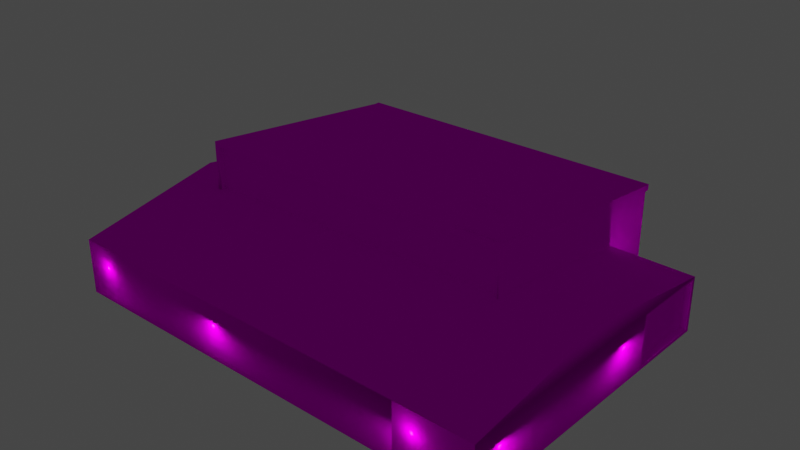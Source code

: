 # Source: object.blend  (saved by Blender 2.82.7; exported with 4.5.12 LTS)
import bpy
from mathutils import Matrix  # noqa: F401  (used for matrix-valued properties, if any)

bpy.ops.wm.read_factory_settings(use_empty=True)
scene = bpy.context.scene
scene.name = 'Scene'

# ---- collections
col_collection = bpy.data.collections.new('Collection'); scene.collection.children.link(col_collection)

# ---- images (referenced by path relative to the original .blend; pixels are not part of the script)
import os
ASSET_DIR = os.environ.get("B2B_ASSET_DIR", "")  # directory of the original .blend (textures are referenced by path, not embedded)
HERE = os.path.dirname(os.path.abspath(__file__))  # packed textures are extracted next to this script under _unpacked/

def load_image(name, relpath, width, height, colorspace="sRGB"):
    """Load a texture the original file referenced (path relative to the .blend, or extracted next to this script)."""
    p = next((c for c in (os.path.join(HERE, relpath), os.path.join(ASSET_DIR, relpath)) if relpath and os.path.exists(c)), "")
    if p:
        img = bpy.data.images.load(p, check_existing=True)
        img.name = name
    else:  # same state as the original file: an image datablock whose file is absent (Cycles renders it pink)
        img = bpy.data.images.new(name, width, height)
        img.source = "FILE"
        img.filepath = "//" + (relpath or name)
    img.colorspace_settings.name = colorspace
    return img
img_phtofire_dds = load_image('PHTOfire.dds', 'PHTOfire.dds', 1024, 1024, 'sRGB')

# ---- materials (node trees are filled in below, after node groups)
mat_default_002 = bpy.data.materials.new('Default.002')
mat_default_002.use_transparent_shadow = False
mat_default_002.diffuse_color = (1.0, 1.0, 1.0, 1.0)
mat_default_002.roughness = 0.0
mat_default_002.specular_intensity = 0.0

# ---- node groups
ng_auto_smooth = bpy.data.node_groups.new('Auto Smooth', 'GeometryNodeTree')
_s = ng_auto_smooth.interface.new_socket(name='Geometry', in_out='OUTPUT', socket_type='NodeSocketGeometry')
_s = ng_auto_smooth.interface.new_socket(name='Geometry', in_out='INPUT', socket_type='NodeSocketGeometry')
_s = ng_auto_smooth.interface.new_socket(name='Angle', in_out='INPUT', socket_type='NodeSocketFloat')
_s.subtype = 'ANGLE'
_s.min_value = 0.0
_s.max_value = 3.142
ng_auto_smooth.is_modifier = True
_N = ng_auto_smooth.nodes; _L = ng_auto_smooth.links
n0 = _N.new('NodeGroupOutput'); n0.name = 'Group Output'; n0.location = (480, -100)
n1 = _N.new('NodeGroupInput'); n1.name = 'Group Input'; n1.location = (-420, -300)
n2 = _N.new('NodeGroupInput'); n2.name = 'Group Input.001'; n2.location = (-60, -100)
n3 = _N.new('GeometryNodeSetShadeSmooth'); n3.name = 'Set Shade Smooth'; n3.location = (120, -100)
n3.domain = 'EDGE'
n4 = _N.new('GeometryNodeSetShadeSmooth'); n4.name = 'Set Shade Smooth.001'; n4.location = (300, -100)
n5 = _N.new('GeometryNodeInputMeshEdgeAngle'); n5.name = 'Edge Angle'; n5.location = (-420, -220)
n6 = _N.new('GeometryNodeInputEdgeSmooth'); n6.name = 'Is Edge Smooth'; n6.location = (-60, -160)
n7 = _N.new('GeometryNodeInputShadeSmooth'); n7.name = 'Is Face Smooth'; n7.location = (-240, -340)
n8 = _N.new('FunctionNodeBooleanMath'); n8.name = 'Boolean Math'; n8.location = (-60, -220)
n9 = _N.new('FunctionNodeCompare'); n9.name = 'Compare'; n9.location = (-240, -180)
n9.operation = 'LESS_EQUAL'
_L.new(n5.outputs[0], n9.inputs[0])
_L.new(n4.outputs[0], n0.inputs[0])
_L.new(n1.outputs[1], n9.inputs[1])
_L.new(n9.outputs[0], n8.inputs[0])
_L.new(n7.outputs[0], n8.inputs[1])
_L.new(n2.outputs[0], n3.inputs[0])
_L.new(n6.outputs[0], n3.inputs[1])
_L.new(n3.outputs[0], n4.inputs[0])
_L.new(n8.outputs[0], n3.inputs[2])
n0.is_active_output = True

# ---- material node trees
mat_default_002.use_nodes = True; mat_default_002.node_tree.nodes.clear()
_N = mat_default_002.node_tree.nodes; _L = mat_default_002.node_tree.links
n0 = _N.new('ShaderNodeOutputMaterial'); n0.name = 'Material Output'; n0.location = (300, 300)
n1 = _N.new('ShaderNodeBsdfPrincipled'); n1.name = 'Principled BSDF'; n1.location = (10, 300)
n1.distribution = 'GGX'
n1.subsurface_method = 'BURLEY'
n1.inputs[3].default_value = 1.45
n1.inputs[13].default_value = 0.0
n1.inputs[27].default_value = (0.0, 0.0, 0.0, 1.0)
n1.inputs[28].default_value = 1.0
n2 = _N.new('ShaderNodeTexImage'); n2.name = 'Image Texture'; n2.location = (0, 0)
n2.image = img_phtofire_dds
_L.new(n1.outputs[0], n0.inputs[0])
_L.new(n2.outputs[0], n1.inputs[0])
n0.is_active_output = True

# ---- world
world_world = bpy.data.worlds.new('World'); scene.world = world_world
world_world.use_nodes = True; world_world.node_tree.nodes.clear()
_N = world_world.node_tree.nodes; _L = world_world.node_tree.links
n0 = _N.new('ShaderNodeOutputWorld'); n0.name = 'World Output'; n0.location = (300, 300)
n1 = _N.new('ShaderNodeBackground'); n1.name = 'Background'; n1.location = (10, 300)
n1.inputs[0].default_value = (0.05088, 0.05088, 0.05088, 1.0)
_L.new(n1.outputs[0], n0.inputs[0])
n0.is_active_output = True
world_world.color = (0.05088, 0.05088, 0.05088)
world_world.use_sun_shadow = False
world_world.sun_shadow_jitter_overblur = 0.0

# ---- lights
light_light_name_town_tiny_light_omni = bpy.data.lights.new('light_name=town_tiny_light_omni', 'POINT')
light_light_name_town_tiny_light_omni.transmission_factor = 0.0
light_light_name_town_tiny_light_omni.energy = 200.0
light_light_name_town_tiny_light_omni.shadow_soft_size = 0.25
light_light_name_town_tiny_light_omni.shadow_maximum_resolution = 0.006
light_light_name_town_tiny_light_omni.use_absolute_resolution = True
light_light_name_town_tiny_light_omni_001 = bpy.data.lights.new('light_name=town_tiny_light_omni.001', 'POINT')
light_light_name_town_tiny_light_omni_001.transmission_factor = 0.0
light_light_name_town_tiny_light_omni_001.energy = 200.0
light_light_name_town_tiny_light_omni_001.shadow_soft_size = 0.25
light_light_name_town_tiny_light_omni_001.shadow_maximum_resolution = 0.006
light_light_name_town_tiny_light_omni_001.use_absolute_resolution = True
light_light_name_town_tiny_light_omni_002 = bpy.data.lights.new('light_name=town_tiny_light_omni.002', 'POINT')
light_light_name_town_tiny_light_omni_002.transmission_factor = 0.0
light_light_name_town_tiny_light_omni_002.energy = 200.0
light_light_name_town_tiny_light_omni_002.shadow_soft_size = 0.25
light_light_name_town_tiny_light_omni_002.shadow_maximum_resolution = 0.006
light_light_name_town_tiny_light_omni_002.use_absolute_resolution = True
light_light_name_town_tiny_light_omni_003 = bpy.data.lights.new('light_name=town_tiny_light_omni.003', 'POINT')
light_light_name_town_tiny_light_omni_003.transmission_factor = 0.0
light_light_name_town_tiny_light_omni_003.energy = 200.0
light_light_name_town_tiny_light_omni_003.shadow_soft_size = 0.25
light_light_name_town_tiny_light_omni_003.shadow_maximum_resolution = 0.006
light_light_name_town_tiny_light_omni_003.use_absolute_resolution = True
light_light_name_town_tiny_light_omni_004 = bpy.data.lights.new('light_name=town_tiny_light_omni.004', 'POINT')
light_light_name_town_tiny_light_omni_004.transmission_factor = 0.0
light_light_name_town_tiny_light_omni_004.energy = 200.0
light_light_name_town_tiny_light_omni_004.shadow_soft_size = 0.25
light_light_name_town_tiny_light_omni_004.shadow_maximum_resolution = 0.006
light_light_name_town_tiny_light_omni_004.use_absolute_resolution = True
light_light_name_town_tiny_light_omni_005 = bpy.data.lights.new('light_name=town_tiny_light_omni.005', 'POINT')
light_light_name_town_tiny_light_omni_005.transmission_factor = 0.0
light_light_name_town_tiny_light_omni_005.energy = 200.0
light_light_name_town_tiny_light_omni_005.shadow_soft_size = 0.25
light_light_name_town_tiny_light_omni_005.shadow_maximum_resolution = 0.006
light_light_name_town_tiny_light_omni_005.use_absolute_resolution = True
light_light_name_amb_street_light3 = bpy.data.lights.new('light_name=amb_street_light3', 'POINT')
light_light_name_amb_street_light3.transmission_factor = 0.0
light_light_name_amb_street_light3.energy = 200.0
light_light_name_amb_street_light3.shadow_soft_size = 0.25
light_light_name_amb_street_light3.shadow_maximum_resolution = 0.006
light_light_name_amb_street_light3.use_absolute_resolution = True
light_light_name_amb_street_light3_001 = bpy.data.lights.new('light_name=amb_street_light3.001', 'POINT')
light_light_name_amb_street_light3_001.transmission_factor = 0.0
light_light_name_amb_street_light3_001.energy = 200.0
light_light_name_amb_street_light3_001.shadow_soft_size = 0.25
light_light_name_amb_street_light3_001.shadow_maximum_resolution = 0.006
light_light_name_amb_street_light3_001.use_absolute_resolution = True
light_light_name_town_tiny_light_omni_006 = bpy.data.lights.new('light_name=town_tiny_light_omni.006', 'POINT')
light_light_name_town_tiny_light_omni_006.transmission_factor = 0.0
light_light_name_town_tiny_light_omni_006.energy = 200.0
light_light_name_town_tiny_light_omni_006.shadow_soft_size = 0.25
light_light_name_town_tiny_light_omni_006.shadow_maximum_resolution = 0.006
light_light_name_town_tiny_light_omni_006.use_absolute_resolution = True
light_light_name_town_tiny_light_omni_007 = bpy.data.lights.new('light_name=town_tiny_light_omni.007', 'POINT')
light_light_name_town_tiny_light_omni_007.transmission_factor = 0.0
light_light_name_town_tiny_light_omni_007.energy = 200.0
light_light_name_town_tiny_light_omni_007.shadow_soft_size = 0.25
light_light_name_town_tiny_light_omni_007.shadow_maximum_resolution = 0.006
light_light_name_town_tiny_light_omni_007.use_absolute_resolution = True
light_light_name_town_tiny_light_omni_008 = bpy.data.lights.new('light_name=town_tiny_light_omni.008', 'POINT')
light_light_name_town_tiny_light_omni_008.transmission_factor = 0.0
light_light_name_town_tiny_light_omni_008.energy = 200.0
light_light_name_town_tiny_light_omni_008.shadow_soft_size = 0.25
light_light_name_town_tiny_light_omni_008.shadow_maximum_resolution = 0.006
light_light_name_town_tiny_light_omni_008.use_absolute_resolution = True
light_light_name_amb_street_light3_002 = bpy.data.lights.new('light_name=amb_street_light3.002', 'POINT')
light_light_name_amb_street_light3_002.transmission_factor = 0.0
light_light_name_amb_street_light3_002.energy = 200.0
light_light_name_amb_street_light3_002.shadow_soft_size = 0.25
light_light_name_amb_street_light3_002.shadow_maximum_resolution = 0.006
light_light_name_amb_street_light3_002.use_absolute_resolution = True
light_light_name_amb_street_light3_003 = bpy.data.lights.new('light_name=amb_street_light3.003', 'POINT')
light_light_name_amb_street_light3_003.transmission_factor = 0.0
light_light_name_amb_street_light3_003.energy = 200.0
light_light_name_amb_street_light3_003.shadow_soft_size = 0.25
light_light_name_amb_street_light3_003.shadow_maximum_resolution = 0.006
light_light_name_amb_street_light3_003.use_absolute_resolution = True

# ---- meshes
me_poly_os_0_000000 = bpy.data.meshes.new('poly_os=0.000000')
me_poly_os_0_000000.from_pydata([(11.06, 0.8284, -14.2), (11.06, 0.8284, -13.8), (4.854, 0.8284, -13.8), (11.06, 1.281, -14.2), (-14.17, 1.281, -13.8), (17.37, -1.599, -2.82), (-1.454, 0.8284, -14.2), (17.04, -5.548, -8.829), (16.87, -5.548, -3.086), (-7.761, 0.8284, -14.2), (-7.961, 0.8284, -14.2), (-7.961, 0.8284, -13.8), (17.55, -1.849, -8.813), (17.04, -1.849, -8.829), (-13.97, 0.8284, -13.8), (-14.17, 0.8284, -14.2), (17.38, -1.849, -3.07), (16.87, -1.849, -3.086), (17.38, -5.548, -3.07), (11.06, -5.799, 14.0), (-14.17, 1.281, 3.712), (-14.17, -1.599, 3.712), (-14.17, -0.1803, 3.712), (10.71, -0.03285, 3.312), (-13.82, -0.1783, 3.312), (-13.82, -0.1783, 3.712), (-13.82, 1.281, 3.712), (7.648, 3.22, 3.312), (-7.688, 3.22, 3.312), (10.71, 3.22, 3.712), (-13.82, 3.22, 3.712), (10.71, 3.22, 3.312), (10.71, -0.03285, 3.712), (7.648, 2.251, 3.312), (-1.554, 3.22, 3.312), (-10.76, 2.251, 3.312), (-7.688, 2.251, 3.312), (4.581, 3.22, 3.312), (1.513, 2.251, 3.312), (1.513, 3.22, 3.312), (4.581, 2.251, 3.312), (-1.664, 0.8284, -14.2), (4.654, 0.8284, -14.2), (4.854, 0.8284, -14.2), (10.86, 0.8284, -14.2), (-14.17, 1.281, -14.2), (-1.554, 2.251, 3.312), (-4.621, 3.22, 3.312), (-4.621, 2.251, 3.312), (-10.76, 3.22, 3.312), (-13.82, 3.22, 3.312), (9.969, 4.799, 1.53), (9.878, 4.799, 1.46), (8.284, 4.799, 1.621), (7.48, 4.799, 1.727), (7.594, 4.799, 1.53), (9.773, 4.799, 2.264), (9.349, 4.799, 2.151), (10.54, 4.799, 3.192), (7.524, 4.799, 2.06), (7.48, 4.799, 1.954), (10.04, 4.799, 1.621), (9.659, 4.799, 1.402), (9.279, 4.799, 1.621), (8.328, 4.799, 1.727), (8.123, 4.799, 1.46), (7.524, 4.799, 1.621), (10.1, 4.799, 1.84), (7.904, 4.799, 2.279), (7.79, 4.799, 2.264), (7.027, 4.799, 3.192), (7.465, 4.799, 1.84), (-17.21, -5.799, 13.16), (9.878, 5.799, 1.46), (9.773, 5.799, 2.264), (9.659, 5.799, 2.279), (10.04, 5.799, 1.621), (10.04, 5.799, 2.06), (9.773, 5.799, 1.417), (9.659, 5.799, 1.402), (9.22, 5.799, 1.84), (10.08, 5.799, 1.727), (10.08, 4.799, 1.727), (-14.17, -5.799, -13.8), (-14.17, 0.1402, 1.555), (-14.17, 0.8284, -13.8), (-14.17, -5.799, -13.3), (-14.17, -5.799, -10.03), (-17.21, -5.799, -6.372), (-17.21, -5.799, -10.12), (9.969, 5.799, 1.53), (-17.56, 0.1714, 1.51), (-17.21, -1.599, 13.16), (9.773, 4.799, 1.417), (9.545, 4.799, 1.417), (17.37, -5.799, -2.82), (17.56, -5.799, -9.063), (11.06, -5.799, -9.261), (9.545, 5.799, 1.417), (9.44, 5.799, 1.46), (-17.21, -1.599, -10.12), (9.44, 4.799, 1.46), (9.349, 4.799, 1.53), (9.349, 5.799, 1.53), (9.235, 5.799, 1.727), (9.235, 4.799, 1.727), (9.279, 5.799, 1.621), (9.22, 4.799, 1.84), (4.654, 0.8284, -13.3), (9.235, 4.799, 1.954), (9.279, 4.799, 2.06), (9.235, 5.799, 1.954), (-1.454, -5.799, -13.8), (-1.454, -5.799, -13.3), (9.279, 5.799, 2.06), (9.44, 4.799, 2.22), (9.349, 5.799, 2.151), (-7.961, -5.799, -13.3), (9.44, 5.799, 2.22), (9.659, 4.799, 2.279), (9.545, 5.799, 2.264), (9.545, 4.799, 2.264), (9.878, 5.799, 2.22), (-13.97, -5.799, -13.3), (-13.97, -5.799, -13.8), (9.969, 5.799, 2.151), (9.878, 4.799, 2.22), (10.04, 4.799, 2.06), (9.969, 4.799, 2.151), (10.08, 4.799, 1.954), (8.343, 5.799, 1.84), (8.328, 5.799, 1.727), (8.284, 5.799, 2.06), (8.123, 5.799, 2.22), (7.79, 5.799, 1.417), (7.79, 5.799, 2.264), (7.685, 5.799, 1.46), (7.594, 5.799, 1.53), (7.594, 5.799, 2.151), (7.465, 5.799, 1.84), (-13.97, -0.6136, -13.3), (-7.961, 0.8284, -13.3), (-7.961, -0.6136, -13.3), (8.328, 5.799, 1.954), (8.343, 4.799, 1.84), (8.931, -5.799, -13.1), (8.931, -5.799, -13.33), (8.931, -3.329, -13.1), (10.29, -3.329, -13.1), (8.284, 5.799, 1.621), (10.29, -3.329, -13.33), (10.56, -5.799, -13.1), (10.29, -5.799, -13.33), (8.214, 5.799, 1.53), (8.214, 4.799, 1.53), (8.123, 5.799, 1.46), (8.017, 4.799, 1.417), (8.017, 5.799, 1.417), (7.79, 4.799, 1.417), (7.904, 5.799, 1.402), (7.904, 4.799, 1.402), (7.685, 4.799, 1.46), (5.328, -4.744, -13.17), (5.328, -4.744, -13.33), (7.524, 5.799, 1.621), (5.328, -3.354, -13.17), (5.328, -3.354, -13.33), (8.458, -3.354, -13.17), (7.48, 5.799, 1.727), (8.458, -4.744, -13.17), (7.48, 5.799, 1.954), (7.524, 5.799, 2.06), (7.685, 4.799, 2.22), (7.594, 4.799, 2.151), (7.685, 5.799, 2.22), (7.904, 5.799, 2.279), (8.017, 4.799, 2.264), (8.017, 5.799, 2.264), (8.123, 4.799, 2.22), (8.214, 4.799, 2.151), (8.284, 4.799, 2.06), (8.214, 5.799, 2.151), (8.458, -3.354, -13.33), (8.458, -4.744, -13.33), (10.86, 0.8284, -13.33), (8.931, -3.329, -13.33), (8.328, 4.799, 1.954), (-14.17, -1.599, 13.25), (-10.77, 0.7283, -13.7), (-10.79, 0.7283, -13.85), (-10.82, 0.7283, -13.89), (-10.87, 0.7283, -13.92), (-10.87, 0.7283, -13.57), (-10.91, 0.7283, -13.56), (-10.97, 0.7283, -13.95), (-10.97, 0.7283, -13.55), (-11.11, 0.7283, -13.61), (-11.14, 0.7283, -13.85), (-11.16, 0.7283, -13.7), (-10.97, 0.8284, -13.95), (-14.17, -1.599, -10.03), (-11.02, 0.7283, -13.94), (-11.02, 0.8284, -13.94), (-11.07, 0.7283, -13.92), (-11.07, 0.8284, -13.92), (-11.11, 0.7283, -13.89), (-11.16, 0.8284, -13.8), (-11.16, 0.7283, -13.8), (11.06, -1.599, -9.261), (17.21, 0.1714, 2.568), (11.06, 0.1714, 2.381), (11.06, -0.03135, 3.712), (-11.17, 0.8284, -13.75), (-11.17, 0.7283, -13.75), (-11.16, 0.8284, -13.7), (-11.14, 0.8284, -13.65), (-11.14, 0.7283, -13.65), (-11.07, 0.7283, -13.57), (-11.02, 0.7283, -13.56), (-11.02, 0.8284, -13.56), (-10.97, 0.8284, -13.55), (-10.91, 0.8284, -13.56), (-10.82, 0.7283, -13.61), (-10.79, 0.7283, -13.65), (-10.77, 0.8284, -13.7), (-10.77, 0.7283, -13.75), (-10.77, 0.8284, -13.8), (-10.77, 0.7283, -13.8), (-10.91, 0.7283, -13.94), (-4.498, 0.7283, -13.75), (-4.524, 0.7283, -13.85), (-4.598, 0.7283, -13.58), (-4.646, 0.7283, -13.56), (-4.698, 0.7283, -13.95), (-4.749, 0.7283, -13.56), (-4.798, 0.7283, -13.93), (-4.798, 0.7283, -13.58), (-4.871, 0.7283, -13.65), (-4.749, 0.7283, -13.95), (-4.749, 0.8284, -13.95), (-4.798, 0.8284, -13.93), (-4.839, 0.8284, -13.89), (-4.839, 0.7283, -13.89), (10.54, 3.152, 0.5344), (7.027, 3.152, 0.5344), (-4.871, 0.8284, -13.85), (-4.871, 0.7283, -13.85), (-4.891, 0.8284, -13.8), (-4.891, 0.7283, -13.8), (-4.898, 0.7283, -13.75), (-4.891, 0.7283, -13.7), (-4.871, 0.8284, -13.65), (-4.839, 0.7283, -13.61), (-4.839, 0.8284, -13.61), (10.54, 3.499, 3.192), (7.027, 3.499, 3.192), (-4.698, 0.7283, -13.55), (-4.698, 0.8284, -13.55), (-4.556, 0.7283, -13.61), (-4.524, 0.7283, -13.65), (-4.504, 0.8284, -13.7), (-4.504, 0.7283, -13.7), (-4.498, 0.8284, -13.75), (7.027, 4.799, 0.4892), (10.54, 4.799, 0.4892), (-4.504, 0.7283, -13.8), (-7.755, -0.627, -13.31), (-7.761, 0.8284, -13.31), (-4.524, 0.8284, -13.85), (-4.556, 0.7283, -13.89), (-4.556, 0.8284, -13.89), (-4.598, 0.7283, -13.93), (-4.646, 0.7283, -13.95), (-4.598, 0.8284, -13.93), (-1.454, -0.627, -13.3), (4.654, -0.627, -13.3), (1.7, 0.7283, -13.57), (1.6, 0.7283, -13.55), (1.5, 0.7283, -13.57), (1.5, 0.7283, -13.92), (1.459, 0.7283, -13.61), (1.459, 0.7283, -13.89), (1.427, 0.7283, -13.85), (1.4, 0.7283, -13.75), (1.407, 0.7283, -13.8), (1.6, 0.7283, -13.95), (1.6, 0.8284, -13.95), (10.86, -5.799, -13.8), (10.86, 0.8284, -13.8), (10.86, -5.799, -13.33), (4.854, -5.799, -13.8), (4.854, -5.799, -13.33), (8.051, 0.8284, -13.81), (8.031, 0.8284, -13.86), (7.957, 0.8284, -13.94), (7.909, 0.8284, -13.96), (7.716, 0.8284, -13.9), (7.757, 0.8284, -13.94), (7.857, 0.8284, -13.96), (7.909, 0.8284, -13.57), (7.657, 0.8284, -13.76), (7.716, 0.8284, -13.62), (7.806, 0.8284, -13.57), (7.857, 0.8284, -13.56), (4.854, 0.8284, -13.33), (1.548, 0.7283, -13.94), (1.548, 0.8284, -13.94), (1.5, 0.8284, -13.92), (1.459, 0.8284, -13.89), (1.427, 0.8284, -13.85), (1.407, 0.8284, -13.8), (4.654, -5.799, -13.3), (4.654, -5.799, -13.8), (-1.454, 0.8284, -13.3), (-1.454, 0.8284, -13.8), (1.4, 0.8284, -13.75), (1.773, 0.8284, -13.85), (1.741, 0.8284, -13.89), (1.7, 0.8284, -13.92), (1.652, 0.8284, -13.94), (1.652, 0.8284, -13.56), (1.427, 0.8284, -13.65), (1.5, 0.8284, -13.57), (1.548, 0.8284, -13.56), (1.407, 0.8284, -13.7), (1.407, 0.7283, -13.7), (1.427, 0.7283, -13.65), (1.459, 0.8284, -13.61), (1.548, 0.7283, -13.56), (-4.504, 0.8284, -13.8), (-4.646, 0.8284, -13.95), (-4.698, 0.8284, -13.95), (-4.524, 0.8284, -13.65), (-4.556, 0.8284, -13.61), (-4.598, 0.8284, -13.58), (-4.646, 0.8284, -13.56), (-4.898, 0.8284, -13.75), (-4.891, 0.8284, -13.7), (-4.798, 0.8284, -13.58), (-4.749, 0.8284, -13.56), (-1.664, 0.8284, -13.8), (-1.664, -5.799, -13.31), (-1.664, -0.627, -13.31), (-1.664, 0.8284, -13.31), (-1.664, -5.799, -13.8), (1.6, 0.8284, -13.55), (1.652, 0.7283, -13.56), (-7.731, -5.799, -13.31), (-7.761, 0.8284, -13.8), (1.7, 0.8284, -13.57), (1.741, 0.8284, -13.61), (1.741, 0.7283, -13.61), (1.773, 0.8284, -13.65), (1.773, 0.7283, -13.65), (1.793, 0.8284, -13.7), (1.793, 0.7283, -13.7), (1.8, 0.8284, -13.75), (1.8, 0.7283, -13.75), (1.793, 0.8284, -13.8), (1.793, 0.7283, -13.8), (-10.79, 0.8284, -13.85), (-10.82, 0.8284, -13.89), (-10.87, 0.8284, -13.92), (-10.91, 0.8284, -13.94), (-11.14, 0.8284, -13.85), (-11.11, 0.8284, -13.89), (-10.77, 0.8284, -13.75), (-10.79, 0.8284, -13.65), (-10.82, 0.8284, -13.61), (-10.87, 0.8284, -13.57), (-11.11, 0.8284, -13.61), (-11.07, 0.8284, -13.57), (-13.97, 0.8284, -14.2), (-13.97, 0.8284, -13.3), (1.773, 0.7283, -13.85), (1.741, 0.7283, -13.89), (1.7, 0.7283, -13.92), (1.652, 0.7283, -13.94), (8.057, 0.7283, -13.76), (8.051, 0.7283, -13.71), (8.031, 0.7283, -13.66), (7.957, 0.7283, -13.59), (7.909, 0.7283, -13.96), (7.684, 0.7283, -13.86), (7.664, 0.7283, -13.81), (7.857, 0.7283, -13.96), (7.806, 0.7283, -13.96), (7.806, 0.8284, -13.96), (-7.731, -5.799, -13.8), (-7.961, -5.799, -13.8), (7.757, 0.7283, -13.94), (7.716, 0.7283, -13.9), (7.684, 0.8284, -13.86), (7.664, 0.8284, -13.81), (7.657, 0.7283, -13.76), (4.654, 0.8284, -13.8), (7.664, 0.8284, -13.71), (7.664, 0.7283, -13.71), (7.684, 0.8284, -13.66), (7.684, 0.7283, -13.66), (7.716, 0.7283, -13.62), (7.757, 0.7283, -13.59), (7.757, 0.8284, -13.59), (7.806, 0.7283, -13.57), (7.857, 0.7283, -13.56), (7.909, 0.7283, -13.57), (7.957, 0.8284, -13.59), (7.999, 0.8284, -13.62), (7.999, 0.7283, -13.62), (8.031, 0.8284, -13.66), (11.06, -5.799, -13.8), (11.06, -1.599, 3.712), (11.06, 1.281, -13.8), (8.051, 0.8284, -13.71), (17.55, -5.548, -8.813), (8.057, 0.8284, -13.76), (8.051, 0.7283, -13.81), (17.56, -1.599, -9.063), (11.06, -1.599, 14.0), (8.031, 0.7283, -13.86), (7.999, 0.7283, -13.9), (7.999, 0.8284, -13.9), (16.85, -1.599, 14.2), (16.85, -5.799, 14.2), (7.957, 0.7283, -13.94), (-14.17, 3.566, 3.712), (11.06, 3.566, 3.712), (10.1, 5.799, 1.84), (10.08, 5.799, 1.954), (10.71, -0.03285, 3.312), (-13.82, -0.1783, 3.312), (7.648, 3.22, 3.312), (-7.688, 3.22, 3.312), (10.71, 3.22, 3.312), (7.648, 2.251, 3.312), (-10.76, 2.251, 3.312), (-7.688, 2.251, 3.312), (4.581, 3.22, 3.312), (1.513, 2.251, 3.312), (1.513, 3.22, 3.312), (4.581, 2.251, 3.312), (-1.554, 2.251, 3.312), (-4.621, 3.22, 3.312), (-4.621, 2.251, 3.312), (-10.76, 3.22, 3.312), (-13.82, 3.22, 3.312), (-14.17, -5.799, -10.03), (-14.17, -1.599, -10.03), (11.06, -0.03135, 3.712), (11.06, -1.599, 3.712), (11.06, -1.599, 14.0), (11.06, 3.566, 3.712), (10.71, -0.03285, 3.123), (-13.82, -0.1783, 3.123), (-10.76, 2.251, 3.123), (-7.688, 2.251, 3.123), (-13.98, -5.799, -10.03), (-13.98, -5.799, -13.3), (10.93, -5.799, 13.86), (10.95, -1.704, 13.89), (-17.07, -5.799, 13.03), (10.71, -0.03285, 3.523), (-13.82, -0.1783, 3.523), (10.93, 3.566, 3.572), (-14.04, 3.566, 3.572), (11.06, -1.732, 3.578), (10.71, 3.22, 3.523), (-13.82, 3.22, 3.523), (-13.82, 1.281, 3.523), (-14.04, 1.281, 3.578), (-14.04, -0.1803, 3.578), (-14.11, -1.77, 3.655), (7.648, 2.251, 3.123), (4.581, 2.251, 3.123), (-1.554, 2.251, 3.123), (1.513, 2.251, 3.123), (-4.621, 2.251, 3.123), (10.71, 3.22, 3.123), (-13.82, 3.22, 3.123), (7.648, 3.22, 3.123), (4.581, 3.22, 3.123), (1.513, 3.22, 3.123), (-4.621, 3.22, 3.123), (-7.688, 3.22, 3.123), (-10.76, 3.22, 3.123), (-14.16, -1.732, 13.12), (10.87, -0.03135, 3.712), (-17.1, -1.708, 13.05), (-13.98, -5.799, -13.8), (-13.98, 1.281, -13.8), (-14.04, -1.734, -10.03), (-17.02, -5.799, -6.372), (-17.02, -5.799, -10.12), (-17.07, -1.731, -10.12), (-17.07, -1.732, -6.372), (10.87, -5.799, -9.261), (10.87, 1.281, -13.8), (10.87, -5.799, -13.8)], [(208, 411)], [(394, 300, 393, 384), (194, 201, 202, 199), (305, 279, 307, 306), (278, 328, 323, 322), (82, 61, 76, 81), (399, 397, 394, 384, 383, 391, 390, 386, 385, 382, 424, 420, 419, 416, 378, 379, 380, 408, 381, 405, 404, 403, 401, 400), (15, 85, 4, 45), (108, 395, 2, 304), (156, 157, 155, 65), (134, 136, 137, 164, 168, 139, 170, 171, 138, 174, 135, 175, 177, 133, 181, 132, 143, 130, 131, 149, 153, 155, 157, 159), (39, 38, 46, 48, 47, 28, 36, 35, 49, 50, 24, 23, 31, 27, 33, 40, 37), (63, 105, 104, 106), (190, 191, 362, 361), (147, 145, 146, 185), (147, 185, 150, 148), (412, 1, 0, 3), (224, 188, 225, 366), (151, 148, 150, 152), (160, 159, 157, 156), (46, 38, 39, 34), (139, 168, 54, 71), (169, 162, 165, 167), (352, 353, 355, 354), (163, 183, 185, 146, 291, 304, 166), (151, 145, 147, 148), (91, 92, 187, 22, 84), (246, 245, 241, 242), (249, 248, 246, 242, 235, 238, 233, 272, 271, 269, 230, 265, 229, 261, 259, 258, 231, 232, 256, 234, 236, 252, 237, 250), (399, 398, 396, 397), (383, 392, 296, 391), (28, 47, 34, 39, 37, 27, 31, 29, 30, 50, 49), (31, 23, 32, 29), (97, 410, 412, 426, 211, 418, 19), (249, 336, 247, 248), (332, 259, 261, 260), (70, 263, 244, 255), (0, 44, 43, 42, 6, 41, 9, 10, 372, 15, 45, 3), (248, 247, 245, 246), (266, 267, 343, 342), (179, 181, 133, 178), (329, 265, 230, 268), (19, 418, 187, 92, 72), (80, 111, 114, 116, 118, 120, 75, 74, 122, 125, 77, 428, 427, 81, 76, 90, 73, 78, 79, 98, 99, 103, 106, 104), (279, 281, 308, 307), (283, 315, 310, 284), (311, 275, 108, 395, 312), (16, 17, 13, 12), (85, 83, 4), (328, 277, 345, 323), (138, 171, 59, 173), (7, 8, 18, 414), (346, 276, 349, 320), (95, 423, 96), (376, 377, 319, 318), (326, 321, 324, 325), (124, 83, 85, 14), (290, 312, 395, 2), (116, 114, 110, 57), (21, 187, 22), (411, 418, 187, 21), (285, 305, 306, 286), (400, 301, 398, 399), (276, 351, 350, 349), (141, 267, 348, 11), (111, 80, 107, 109), (20, 22, 25, 26, 425), (343, 342, 341, 113, 274, 313), (414, 96, 417, 12), (127, 129, 428, 77), (121, 120, 118, 115), (343, 313, 314, 340), (267, 141, 142, 117, 347, 266), (341, 342, 343, 340, 344), (114, 111, 109, 110), (128, 125, 122, 126), (119, 75, 120, 121), (333, 258, 259, 332), (311, 291, 304, 108, 275), (56, 74, 75, 119), (373, 85, 14), (365, 204, 203, 205), (277, 346, 320, 345), (24, 25, 32, 23), (280, 327, 321, 326), (61, 51, 90, 76), (163, 162, 169, 183), (243, 244, 263, 264), (144, 64, 131, 130), (142, 140, 373, 141), (235, 242, 241, 240), (40, 33, 27, 37), (170, 139, 71, 60), (380, 409, 407, 408), (55, 137, 136, 161), (161, 136, 134, 158), (158, 134, 159, 160), (171, 170, 60, 59), (35, 36, 28, 49), (48, 46, 34, 47), (165, 166, 182, 167), (165, 162, 163, 166), (356, 357, 359, 358), (67, 82, 81, 427), (164, 137, 55, 66), (229, 262, 260, 261), (256, 232, 335, 257), (252, 236, 338, 253), (294, 421, 420, 424), (69, 135, 174, 172), (179, 180, 132, 181), (384, 393, 392, 383), (213, 207, 197, 205, 203, 201, 194, 228, 191, 190, 189, 227, 225, 188, 223, 222, 192, 193, 195, 218, 217, 196, 216, 198), (197, 364, 365, 205), (180, 186, 143, 132), (209, 422, 5, 417), (297, 387, 386, 390), (410, 287, 288, 1), (89, 100, 200, 87), (216, 215, 214, 198), (228, 194, 199, 363), (422, 209, 210, 211, 418), (178, 133, 177, 176), (237, 251, 337, 250), (366, 225, 227, 226), (415, 378, 416, 292), (196, 217, 371, 370), (233, 238, 239, 331), (226, 227, 189, 360), (360, 189, 190, 361), (232, 231, 334, 335), (192, 222, 368, 369), (217, 218, 219, 371), (195, 193, 221, 220), (300, 394, 397, 396), (169, 167, 182, 183), (218, 195, 220, 219), (236, 234, 339, 338), (381, 408, 407, 406), (191, 228, 363, 362), (250, 337, 336, 249), (368, 222, 223, 367), (354, 355, 357, 356), (106, 103, 102, 63), (231, 258, 333, 334), (268, 230, 269, 270), (234, 256, 257, 339), (254, 58, 70, 255), (358, 359, 374, 316), (196, 370, 215, 216), (68, 175, 135, 69), (166, 304, 184, 289, 152, 150, 185, 183, 182), (262, 229, 265, 329), (274, 113, 112, 314, 313), (395, 42, 43, 2), (275, 274, 313, 108), (17, 8, 7, 13), (64, 53, 149, 131), (293, 419, 420, 421), (288, 184, 44), (390, 391, 296, 297), (304, 291, 290, 2), (340, 41, 6, 314), (304, 2, 43, 44, 184), (424, 382, 295, 294), (288, 44, 0, 1), (11, 10, 9, 348), (85, 15, 372, 14), (355, 353, 351, 276, 346, 277, 328, 278, 280, 326, 325, 283, 284, 282, 281, 279, 305, 285, 377, 376, 375, 374, 359, 357), (395, 108, 42), (269, 271, 273, 270), (422, 423, 95, 5), (45, 4, 412, 3), (325, 324, 315, 283), (7, 414, 12, 13), (313, 314, 6, 42, 108), (65, 155, 153, 154), (126, 122, 74, 56), (316, 374, 375, 317), (340, 343, 41), (102, 103, 99, 101), (62, 79, 78, 93), (93, 78, 73, 52), (52, 73, 90, 51), (267, 266, 347, 388, 348), (350, 351, 353, 352), (9, 267, 348), (404, 405, 299, 303), (330, 273, 271, 272), (176, 177, 175, 68), (252, 253, 251, 237), (254, 243, 264, 58), (201, 203, 204, 202), (91, 84, 200, 100), (373, 140, 123, 124, 14), (11, 141, 10), (117, 142, 141, 11, 389), (168, 164, 66, 54), (375, 376, 318, 317), (373, 14, 372, 10, 141), (101, 99, 98, 94), (207, 206, 364, 197), (32, 25, 22, 21, 411, 426, 425, 26, 30, 29), (388, 389, 11, 348), (80, 104, 105, 107), (385, 386, 387, 298), (403, 404, 303, 302), (302, 402, 401, 403), (382, 385, 298, 295), (186, 144, 130, 143), (115, 118, 116, 57), (284, 310, 309, 282), (272, 233, 331, 330), (213, 212, 206, 207), (280, 278, 322, 327), (18, 8, 17, 16), (128, 127, 77, 125), (238, 235, 240, 239), (208, 210, 209, 417), (405, 381, 406, 299), (112, 344, 340, 314), (193, 192, 369, 221), (172, 174, 138, 173), (400, 401, 402, 301), (1, 412, 410), (22, 20, 425, 4, 83, 86, 87, 200, 21), (198, 214, 212, 213), (19, 423, 422, 418), (95, 96, 414, 18, 16, 12, 417, 5), (409, 380, 379, 413), (377, 285, 286, 319), (129, 67, 427, 428), (5, 417, 422), (292, 416, 419, 293), (413, 379, 378, 415), (289, 184, 288, 287), (282, 309, 308, 281), (96, 97, 208, 417), (94, 98, 79, 62), (367, 223, 188, 224), (30, 26, 25, 24, 50), (22, 187, 418, 211, 32, 25), (53, 154, 153, 149), (58, 264, 263, 70), (184, 31, 27, 37, 39, 34, 47, 28, 49, 50, 373, 141, 267, 343, 313, 108, 304), (41, 343, 267, 9), (412, 4, 425, 426), (481, 480, 473, 472, 479, 477, 452, 453, 478, 484, 454, 455, 483, 482, 476, 474, 475), (495, 458, 459, 486, 463, 496, 497), (458, 460, 487, 485, 459), (469, 464, 468, 462, 470), (460, 491, 492, 493, 494, 487), (461, 466, 467, 468, 464, 463, 465, 471, 470, 462), (470, 471, 490, 456, 457, 488, 489, 464, 469), (434, 440, 473, 472), (439, 438, 475, 481), (438, 441, 474, 475), (441, 443, 476, 474), (449, 451, 463, 465), (448, 450, 459, 486), (429, 433, 477, 452), (445, 430, 453, 478), (433, 431, 479, 477), (437, 439, 481, 480), (442, 432, 483, 482), (446, 447, 490, 456), (444, 445, 478, 484), (430, 429, 452, 453), (431, 434, 472, 479), (450, 449, 465, 459), (436, 435, 454, 455), (443, 442, 482, 476), (432, 436, 455, 483), (435, 444, 484, 454), (440, 437, 480, 473), (72, 92, 91, 100, 89, 88)])
me_poly_os_0_000000.polygons.foreach_set('use_smooth', [1, 1, 1, 1, 1, 1, 1, 1, 1, 1, 1, 1, 1, 1, 1, 1, 1, 1, 1, 1, 1, 1, 1, 1, 1, 1, 1, 1, 1, 1, 1, 1, 0, 1, 1, 1, 1, 1, 1, 1, 1, 1, 1, 1, 1, 1, 1, 1, 1, 1, 1, 1, 1, 1, 1, 1, 1, 1, 1, 1, 1, 1, 1, 1, 1, 1, 1, 1, 1, 1, 1, 1, 1, 1, 1, 1, 1, 1, 1, 1, 1, 1, 1, 1, 1, 1, 1, 1, 1, 1, 1, 1, 1, 1, 1, 1, 1, 1, 1, 1, 1, 1, 1, 1, 1, 1, 1, 1, 1, 1, 1, 1, 1, 1, 1, 1, 1, 1, 1, 1, 1, 1, 1, 1, 1, 1, 1, 1, 1, 1, 1, 1, 1, 1, 1, 1, 1, 1, 1, 1, 1, 1, 1, 1, 1, 1, 1, 1, 1, 1, 1, 1, 1, 1, 1, 1, 1, 1, 1, 1, 1, 1, 1, 1, 1, 1, 1, 1, 1, 1, 1, 1, 1, 1, 1, 1, 1, 1, 1, 1, 1, 1, 1, 1, 1, 1, 1, 1, 1, 1, 1, 1, 1, 1, 1, 1, 1, 1, 1, 1, 1, 1, 1, 1, 1, 1, 1, 1, 1, 1, 1, 1, 1, 1, 1, 1, 1, 1, 1, 1, 1, 1, 1, 1, 1, 1, 1, 1, 1, 1, 1, 1, 1, 1, 1, 1, 1, 1, 1, 1, 1, 1, 1, 0, 1, 1, 1, 0, 1, 1, 1, 1, 1, 1, 1, 1, 1, 1, 0, 1, 1, 1, 1, 1, 1, 1, 1, 1, 1, 1, 1, 1, 1, 1, 1])
_uv = me_poly_os_0_000000.uv_layers.new(name='UVMap')
_uv.uv.foreach_set('vector', [0.396, 0.2661, 0.396, 0.2661, 0.3967, 0.2713, 0.3967, 0.2713, 0.3586, 0.3208, 0.3535, 0.3202, 0.3535, 0.3202, 0.3586, 0.3208, 0.4619, 0.3268, 0.457, 0.3248, 0.457, 0.3248, 0.4619, 0.3268, 0.457, 0.2902, 0.4619, 0.2882, 0.4619, 0.2882, 0.457, 0.2902, 0.8614, 0.3071, 0.8614, 0.3132, 0.7882, 0.3132, 0.7882, 0.3071, 0.3987, 0.2561, 0.3967, 0.2609, 0.396, 0.2661, 0.3967, 0.2713, 0.3987, 0.2761, 0.4019, 0.2802, 0.406, 0.2834, 0.4108, 0.2854, 0.416, 0.2861, 0.4212, 0.2854, 0.426, 0.2834, 0.4301, 0.2802, 0.4333, 0.2761, 0.4353, 0.2713, 0.436, 0.2661, 0.4353, 0.2609, 0.4333, 0.2561, 0.4301, 0.252, 0.426, 0.2488, 0.4212, 0.2468, 0.416, 0.2461, 0.4108, 0.2468, 0.406, 0.2488, 0.4019, 0.252, 0.5668, 0.5971, 0.5552, 0.5971, 0.5552, 0.6102, 0.5668, 0.6102, 0.0, 0.0, 0.0, 0.0, 0.0, 0.0, 0.0, 0.0, 0.8636, 0.3383, 0.7836, 0.3383, 0.7836, 0.3316, 0.8636, 0.3316, 0.8591, 0.3926, 0.8615, 0.3836, 0.8615, 0.3743, 0.859, 0.3653, 0.8544, 0.3572, 0.8478, 0.3506, 0.8397, 0.346, 0.8307, 0.3435, 0.8214, 0.3435, 0.8124, 0.346, 0.8043, 0.3506, 0.7977, 0.3572, 0.7931, 0.3653, 0.7906, 0.3743, 0.7906, 0.3836, 0.7931, 0.3926, 0.7977, 0.4007, 0.8043, 0.4073, 0.8124, 0.412, 0.8214, 0.4144, 0.8307, 0.4144, 0.8397, 0.4119, 0.8478, 0.4073, 0.8544, 0.4007, 0.3155, 0.6472, 0.3155, 0.6288, 0.2572, 0.6288, 0.199, 0.6288, 0.199, 0.6472, 0.1407, 0.6472, 0.1407, 0.6288, 0.08248, 0.6288, 0.08248, 0.6472, 0.02423, 0.6472, 0.02423, 0.5827, 0.4902, 0.5854, 0.4902, 0.6472, 0.432, 0.6472, 0.432, 0.6288, 0.3737, 0.6288, 0.3737, 0.6472, 0.8614, 0.362, 0.8614, 0.3681, 0.7882, 0.3681, 0.7882, 0.362, 0.3728, 0.315, 0.3686, 0.3182, 0.3686, 0.3182, 0.3728, 0.315, 0.0, 0.0, 0.0, 0.0, 0.0, 0.0, 0.0, 0.0, 0.0, 0.0, 0.0, 0.0, 0.0, 0.0, 0.0, 0.0, 0.2077, 0.6246, 0.2077, 0.6116, 0.1963, 0.6116, 0.1963, 0.6246, 0.378, 0.2957, 0.378, 0.2957, 0.3786, 0.3008, 0.3786, 0.3008, 0.0, 0.0, 0.0, 0.0, 0.0, 0.0, 0.0, 0.0, 0.8636, 0.345, 0.7836, 0.345, 0.7836, 0.3383, 0.8636, 0.3383, 0.922, 0.9283, 0.8292, 0.9283, 0.8292, 0.9576, 0.922, 0.9576, 0.7836, 0.385, 0.7836, 0.3783, 0.8636, 0.3783, 0.8636, 0.385, 0.9699, 0.9017, 0.7999, 0.9017, 0.7999, 0.9772, 0.9699, 0.9772, 0.4843, 0.2975, 0.4843, 0.2975, 0.4863, 0.3023, 0.4863, 0.3023, 0.129, 0.4476, 0.2553, 0.4476, 0.2744, 0.5048, 0.2744, 0.4051, 0.1099, 0.4051, 0.1099, 0.6725, 0.129, 0.5037, 0.628, 0.4339, 0.5844, 0.4339, 0.5844, 0.513, 0.628, 0.513, 0.8423, 0.7187, 0.793, 0.7194, 0.7984, 0.5479, 0.8426, 0.5466, 0.8424, 0.687, 0.3875, 0.2877, 0.3875, 0.2877, 0.3907, 0.2918, 0.3907, 0.2918, 0.3848, 0.2777, 0.3855, 0.2828, 0.3875, 0.2877, 0.3907, 0.2918, 0.3948, 0.295, 0.3996, 0.297, 0.4048, 0.2977, 0.41, 0.297, 0.4148, 0.295, 0.419, 0.2918, 0.4221, 0.2877, 0.4241, 0.2828, 0.4248, 0.2777, 0.4241, 0.2725, 0.4221, 0.2677, 0.419, 0.2635, 0.4148, 0.2603, 0.41, 0.2583, 0.4048, 0.2577, 0.3996, 0.2583, 0.3948, 0.2603, 0.3907, 0.2635, 0.3875, 0.2677, 0.3855, 0.2725, 0.3987, 0.2561, 0.3987, 0.2561, 0.3967, 0.2609, 0.3967, 0.2609, 0.3987, 0.2761, 0.3987, 0.2761, 0.4019, 0.2802, 0.4019, 0.2802, 0.5805, 0.3321, 0.4877, 0.3321, 0.3949, 0.3321, 0.3021, 0.3321, 0.2093, 0.3321, 0.1166, 0.3321, 0.0238, 0.3321, 0.0238, 0.3321, 0.766, 0.3321, 0.766, 0.3321, 0.6732, 0.3321, 0.0238, 0.3321, 0.0238, 0.2337, 0.0238, 0.2337, 0.0238, 0.3321, 0.6279, 0.4106, 0.7707, 0.4106, 0.7707, 0.6333, 0.2199, 0.7051, 0.2199, 0.592, -0.1037, 0.5427, -0.1037, 0.4106, 0.3848, 0.2777, 0.3848, 0.2777, 0.3855, 0.2828, 0.3855, 0.2828, 0.4221, 0.2677, 0.4221, 0.2677, 0.4241, 0.2725, 0.4241, 0.2725, 0.8363, 0.3601, 0.8363, 0.311, 0.8064, 0.3118, 0.8127, 0.3601, 0.1536, 0.1002, 0.1534, 0.1002, 0.1459, 0.1002, 0.1456, 0.1002, 0.138, 0.1001, 0.1377, 0.1001, 0.1301, 0.1001, 0.1299, 0.1001, 0.1224, 0.1, 0.1222, 0.1, 0.1222, 0.1006, 0.1536, 0.1008, 0.3855, 0.2828, 0.3855, 0.2828, 0.3875, 0.2877, 0.3875, 0.2877, 0.0716, 0.8926, 0.071, 0.944, 0.2864, 0.9454, 0.2868, 0.894, 0.8636, 0.2849, 0.7836, 0.2849, 0.7836, 0.2782, 0.8636, 0.2782, 0.4241, 0.2828, 0.4241, 0.2828, 0.4221, 0.2877, 0.4221, 0.2877, 0.771, 0.1929, 0.771, 0.3102, 0.08574, 0.3102, 0.000856, 0.3102, 0.000856, 0.1929, 0.8043, 0.3364, 0.8124, 0.3411, 0.8214, 0.3435, 0.8307, 0.3435, 0.8397, 0.3411, 0.8478, 0.3364, 0.8544, 0.3298, 0.8591, 0.3218, 0.8615, 0.3127, 0.8615, 0.3034, 0.859, 0.2944, 0.8544, 0.2863, 0.8478, 0.2798, 0.8397, 0.2751, 0.8307, 0.2727, 0.8214, 0.2727, 0.8124, 0.2751, 0.8043, 0.2798, 0.7977, 0.2864, 0.7931, 0.2944, 0.7906, 0.3035, 0.7906, 0.3128, 0.7931, 0.3218, 0.7977, 0.3299, 0.457, 0.3248, 0.4529, 0.3216, 0.4529, 0.3216, 0.457, 0.3248, 0.447, 0.3075, 0.447, 0.3075, 0.4477, 0.3127, 0.4477, 0.3127, 0.0, 0.0, 0.0, 0.0, 0.0, 0.0, 0.0, 0.0, 0.0, 0.0, 0.193, 0.5736, 0.193, 0.5736, 0.4391, 0.5736, 0.4391, 0.5736, 0.5552, 0.5971, 0.5552, 0.4049, 0.5552, 0.6102, 0.4619, 0.2882, 0.467, 0.2875, 0.467, 0.2875, 0.4619, 0.2882, 0.7836, 0.405, 0.7836, 0.3983, 0.8636, 0.3983, 0.8636, 0.405, 0.4391, 0.4151, 0.193, 0.4151, 0.193, 0.4151, 0.4391, 0.4151, 0.4722, 0.2882, 0.477, 0.2902, 0.477, 0.2902, 0.4722, 0.2882, 0.0, 0.0, 0.0, 0.0, 0.0, 0.0, 0.477, 0.3248, 0.4722, 0.3268, 0.4722, 0.3268, 0.477, 0.3248, 0.4497, 0.2975, 0.4497, 0.2975, 0.4477, 0.3023, 0.4477, 0.3023, 0.0, 0.0, 0.0, 0.0, 0.0, 0.0, 0.0, 0.0, 0.0, 0.0, 0.0, 0.0, 0.0, 0.0, 0.0, 0.0, 0.7882, 0.3925, 0.7882, 0.3864, 0.8614, 0.3864, 0.8614, 0.3925, 0.0, 0.0, 0.0, 0.0, 0.0, 0.0, 0.8563, 0.27, 0.7844, 0.27, 0.7896, 0.4464, 0.8563, 0.4464, 0.467, 0.3275, 0.4619, 0.3268, 0.4619, 0.3268, 0.467, 0.3275, 0.4019, 0.252, 0.4019, 0.252, 0.3987, 0.2561, 0.3987, 0.2561, 0.477, 0.2902, 0.4812, 0.2934, 0.4812, 0.2934, 0.477, 0.2902, 0.0, 0.0, 0.0, 0.0, 0.0, 0.0, 0.0, 0.0, 0.7882, 0.3803, 0.7882, 0.3742, 0.8614, 0.3742, 0.8614, 0.3803, 0.01765, 0.6104, 0.01765, 0.5826, 0.02423, 0.5827, 0.02423, 0.6104, 0.01765, 0.6538, 0.0, 0.0, 0.0, 0.0, 0.0, 0.0, 0.0, 0.0, 0.0, 0.0, 0.0, 0.0, 0.4391, 0.4151, 0.4498, 0.4043, 0.4498, 0.5843, 0.4391, 0.5736, 0.8614, 0.2888, 0.8614, 0.2949, 0.7882, 0.2949, 0.7882, 0.2888, 0.8614, 0.4047, 0.7882, 0.4047, 0.7882, 0.3986, 0.8614, 0.3986, 0.0, 0.0, 0.0, 0.0, 0.0, 0.0, 0.0, 0.0, 0.0, 0.0, 0.0, 0.0, 0.0, 0.0, 0.0, 0.0, 0.0, 0.0, 0.0, 0.0, 0.0, 0.0, 0.0, 0.0, 0.0, 0.0, 0.0, 0.0, 0.0, 0.0, 0.7882, 0.3864, 0.7882, 0.3803, 0.8614, 0.3803, 0.8614, 0.3864, 0.8614, 0.2827, 0.7882, 0.2827, 0.7882, 0.2766, 0.8614, 0.2766, 0.8614, 0.4108, 0.7882, 0.4108, 0.7882, 0.4047, 0.8614, 0.4047, 0.419, 0.2635, 0.419, 0.2635, 0.4221, 0.2677, 0.4221, 0.2677, 0.0, 0.0, 0.0, 0.0, 0.0, 0.0, 0.0, 0.0, 0.0, 0.0, 0.8614, 0.2705, 0.7882, 0.2705, 0.7882, 0.2644, 0.8614, 0.2644, 0.0, 0.0, 0.0, 0.0, 0.0, 0.0, 0.3445, 0.315, 0.3486, 0.3182, 0.3486, 0.3182, 0.3445, 0.315, 0.467, 0.2875, 0.4722, 0.2882, 0.4722, 0.2882, 0.467, 0.2875, 0.766, 0.2293, 0.766, 0.2293, 0.0238, 0.2337, 0.0238, 0.2337, 0.4529, 0.2934, 0.4529, 0.2934, 0.4497, 0.2975, 0.4497, 0.2975, 0.8614, 0.3132, 0.8614, 0.3193, 0.7882, 0.3193, 0.7882, 0.3132, 0.0, 0.0, 0.0, 0.0, 0.0, 0.0, 0.0, 0.0, 0.8561, 0.3159, 0.7923, 0.3159, 0.7923, 0.3458, 0.8561, 0.3458, 0.8636, 0.3049, 0.8636, 0.3116, 0.7836, 0.3116, 0.7836, 0.3049, 0.2812, 0.873, 0.082, 0.871, 0.0815, 0.9188, 0.2807, 0.9208, 0.3948, 0.295, 0.3907, 0.2918, 0.3907, 0.2918, 0.3948, 0.295, 0.8954, 0.9113, 0.8026, 0.9113, 0.8026, 0.9406, 0.8954, 0.9406, 0.7836, 0.3917, 0.7836, 0.385, 0.8636, 0.385, 0.8636, 0.3917, 0.4333, 0.2561, 0.4333, 0.2561, 0.4301, 0.252, 0.4301, 0.252, 0.8636, 0.365, 0.7836, 0.365, 0.7836, 0.3583, 0.8636, 0.3583, 0.8636, 0.3583, 0.7836, 0.3583, 0.7836, 0.3516, 0.8636, 0.3516, 0.8636, 0.3516, 0.7836, 0.3516, 0.7836, 0.345, 0.8636, 0.345, 0.7836, 0.3983, 0.7836, 0.3917, 0.8636, 0.3917, 0.8636, 0.3983, 0.956, 0.9393, 0.8632, 0.9393, 0.8632, 0.9686, 0.956, 0.9686, 0.9169, 0.9316, 0.8242, 0.9316, 0.8242, 0.9609, 0.9169, 0.9609, 0.0, 0.0, 0.0, 0.0, 0.0, 0.0, 0.0, 0.0, 0.0, 0.0, 0.0, 0.0, 0.0, 0.0, 0.0, 0.0, 0.487, 0.3075, 0.487, 0.3075, 0.4863, 0.3127, 0.4863, 0.3127, 0.8614, 0.301, 0.8614, 0.3071, 0.7882, 0.3071, 0.7882, 0.301, 0.7836, 0.3717, 0.7836, 0.365, 0.8636, 0.365, 0.8636, 0.3717, 0.4248, 0.2777, 0.4248, 0.2777, 0.4241, 0.2725, 0.4241, 0.2725, 0.4048, 0.2577, 0.41, 0.2583, 0.41, 0.2583, 0.4048, 0.2577, 0.3907, 0.2635, 0.3948, 0.2603, 0.3948, 0.2603, 0.3907, 0.2635, 0.426, 0.2834, 0.4301, 0.2802, 0.4301, 0.2802, 0.426, 0.2834, 0.8636, 0.4184, 0.7836, 0.4184, 0.7836, 0.4117, 0.8636, 0.4117, 0.8636, 0.2849, 0.8636, 0.2916, 0.7836, 0.2916, 0.7836, 0.2849, 0.3967, 0.2713, 0.3967, 0.2713, 0.3987, 0.2761, 0.3987, 0.2761, 0.3386, 0.3008, 0.3393, 0.306, 0.3413, 0.3108, 0.3445, 0.315, 0.3486, 0.3182, 0.3535, 0.3202, 0.3586, 0.3208, 0.3638, 0.3202, 0.3686, 0.3182, 0.3728, 0.315, 0.376, 0.3108, 0.378, 0.306, 0.3786, 0.3008, 0.378, 0.2957, 0.376, 0.2908, 0.3728, 0.2867, 0.3686, 0.2835, 0.3638, 0.2815, 0.3586, 0.2808, 0.3535, 0.2815, 0.3486, 0.2835, 0.3445, 0.2867, 0.3413, 0.2908, 0.3393, 0.2957, 0.3413, 0.3108, 0.3413, 0.3108, 0.3445, 0.315, 0.3445, 0.315, 0.8636, 0.2916, 0.8636, 0.2983, 0.7836, 0.2983, 0.7836, 0.2916, 0.3779, 0.352, 0.01327, 0.2965, 0.5468, 0.2965, 0.7425, 0.2965, 0.406, 0.2834, 0.4108, 0.2854, 0.4108, 0.2854, 0.406, 0.2834, 0.0, 0.0, 0.0, 0.0, 0.0, 0.0, 0.0, 0.0, 0.2521, 0.7365, 0.2523, 0.9273, 0.1142, 0.9275, 0.114, 0.7366, 0.3413, 0.2908, 0.3413, 0.2908, 0.3393, 0.2957, 0.3393, 0.2957, 0.3638, 0.3202, 0.3586, 0.3208, 0.3586, 0.3208, 0.3638, 0.3202, 0.7802, 0.7768, 0.8564, 0.7768, 0.8563, 0.8166, 0.8476, 0.8168, 0.7802, 0.8188, 0.8636, 0.2782, 0.7836, 0.2782, 0.7836, 0.2716, 0.8636, 0.2716, 0.3875, 0.2677, 0.3875, 0.2677, 0.3855, 0.2725, 0.3855, 0.2725, 0.3786, 0.3008, 0.3786, 0.3008, 0.378, 0.306, 0.378, 0.306, 0.436, 0.2661, 0.436, 0.2661, 0.4353, 0.2713, 0.4353, 0.2713, 0.3445, 0.2867, 0.3486, 0.2835, 0.3486, 0.2835, 0.3445, 0.2867, 0.4048, 0.2977, 0.3996, 0.297, 0.3996, 0.297, 0.4048, 0.2977, 0.378, 0.306, 0.378, 0.306, 0.376, 0.3108, 0.376, 0.3108, 0.376, 0.3108, 0.376, 0.3108, 0.3728, 0.315, 0.3728, 0.315, 0.41, 0.2583, 0.4148, 0.2603, 0.4148, 0.2603, 0.41, 0.2583, 0.3686, 0.2835, 0.3728, 0.2867, 0.3728, 0.2867, 0.3686, 0.2835, 0.3486, 0.2835, 0.3535, 0.2815, 0.3535, 0.2815, 0.3486, 0.2835, 0.3586, 0.2808, 0.3638, 0.2815, 0.3638, 0.2815, 0.3586, 0.2808, 0.396, 0.2661, 0.396, 0.2661, 0.3967, 0.2609, 0.3967, 0.2609, 0.0, 0.0, 0.0, 0.0, 0.0, 0.0, 0.0, 0.0, 0.3535, 0.2815, 0.3586, 0.2808, 0.3586, 0.2808, 0.3535, 0.2815, 0.3948, 0.2603, 0.3996, 0.2583, 0.3996, 0.2583, 0.3948, 0.2603, 0.426, 0.2488, 0.4301, 0.252, 0.4301, 0.252, 0.426, 0.2488, 0.3686, 0.3182, 0.3638, 0.3202, 0.3638, 0.3202, 0.3686, 0.3182, 0.3855, 0.2725, 0.3855, 0.2725, 0.3848, 0.2777, 0.3848, 0.2777, 0.3728, 0.2867, 0.3728, 0.2867, 0.376, 0.2908, 0.376, 0.2908, 0.4863, 0.3023, 0.4863, 0.3023, 0.487, 0.3075, 0.487, 0.3075, 0.7882, 0.362, 0.7882, 0.3559, 0.8614, 0.3559, 0.8614, 0.362, 0.4148, 0.2603, 0.419, 0.2635, 0.419, 0.2635, 0.4148, 0.2603, 0.4221, 0.2877, 0.4221, 0.2877, 0.419, 0.2918, 0.419, 0.2918, 0.3996, 0.2583, 0.4048, 0.2577, 0.4048, 0.2577, 0.3996, 0.2583, 0.8561, 0.3222, 0.8561, 0.3458, 0.7923, 0.3458, 0.7923, 0.3222, 0.4863, 0.3127, 0.4863, 0.3127, 0.4843, 0.3175, 0.4843, 0.3175, 0.3445, 0.2867, 0.3445, 0.2867, 0.3413, 0.2908, 0.3413, 0.2908, 0.8636, 0.425, 0.7836, 0.425, 0.7836, 0.4184, 0.8636, 0.4184, 0.129, 0.5037, 0.1099, 0.6725, 0.3523, 0.6725, 0.3523, 0.4051, 0.3293, 0.4051, 0.3293, 0.5048, 0.2744, 0.5048, 0.2553, 0.4476, 0.2553, 0.5037, 0.4248, 0.2777, 0.4248, 0.2777, 0.4241, 0.2828, 0.4241, 0.2828, 0.0, 0.0, 0.0, 0.0, 0.0, 0.0, 0.0, 0.0, 0.0, 0.0, 0.1456, 0.1002, 0.1456, 0.1002, 0.1459, 0.1002, 0.1459, 0.1002, 0.2823, 0.8399, 0.0771, 0.8401, 0.0772, 0.8889, 0.2823, 0.8888, 0.193, 0.5736, 0.193, 0.4151, 0.4391, 0.4151, 0.4391, 0.5736, 0.8636, 0.3116, 0.8636, 0.3183, 0.7836, 0.3183, 0.7836, 0.3116, 0.4333, 0.2761, 0.4333, 0.2761, 0.4301, 0.2802, 0.4301, 0.2802, 0.7164, 0.2696, 0.7164, 0.2226, 0.7164, 0.3096, 0.406, 0.2834, 0.4019, 0.2802, 0.4019, 0.2802, 0.406, 0.2834, 0.0, 0.0, 0.0, 0.0, 0.0, 0.0, 0.0, 0.0, 0.1377, 0.1001, 0.1377, 0.1001, 0.138, 0.1001, 0.138, 0.1001, 0.1156, 0.2226, 0.1156, 0.2696, 0.1156, 0.3096, 0.7164, 0.3096, 0.7164, 0.2226, 0.426, 0.2834, 0.4212, 0.2854, 0.4212, 0.2854, 0.426, 0.2834, 0.1534, 0.1002, 0.1534, 0.1002, 0.1536, 0.1002, 0.1536, 0.1002, 0.1299, 0.1001, 0.1299, 0.1001, 0.1301, 0.1001, 0.1301, 0.1001, 0.1222, 0.1, 0.1222, 0.1, 0.1224, 0.1, 0.1224, 0.1, 0.4863, 0.3023, 0.4843, 0.2975, 0.4812, 0.2934, 0.477, 0.2902, 0.4722, 0.2882, 0.467, 0.2875, 0.4619, 0.2882, 0.457, 0.2902, 0.4529, 0.2934, 0.4497, 0.2975, 0.4477, 0.3023, 0.447, 0.3075, 0.4477, 0.3127, 0.4497, 0.3175, 0.4529, 0.3216, 0.457, 0.3248, 0.4619, 0.3268, 0.467, 0.3275, 0.4722, 0.3268, 0.477, 0.3248, 0.4812, 0.3216, 0.4843, 0.3175, 0.4863, 0.3127, 0.487, 0.3075, 0.7724, 0.3125, 0.7724, 0.2625, 0.7724, 0.3525, 0.419, 0.2918, 0.4148, 0.295, 0.4148, 0.295, 0.419, 0.2918, 0.0162, 0.5847, 0.0162, 0.4047, 0.7457, 0.4047, 0.7457, 0.5847, 0.1222, 0.1006, 0.1222, 0.1006, 0.1536, 0.1008, 0.1536, 0.1008, 0.4477, 0.3023, 0.4477, 0.3023, 0.447, 0.3075, 0.447, 0.3075, 0.4391, 0.4151, 0.4391, 0.4151, 0.4391, 0.5736, 0.4391, 0.5736, 0.1617, 0.2625, 0.1617, 0.3125, 0.1617, 0.3525, 0.7724, 0.3525, 0.7724, 0.2625, 0.8636, 0.3316, 0.7836, 0.3316, 0.7836, 0.325, 0.8636, 0.325, 0.8614, 0.2766, 0.7882, 0.2766, 0.7882, 0.2705, 0.8614, 0.2705, 0.4843, 0.3175, 0.4843, 0.3175, 0.4812, 0.3216, 0.4812, 0.3216, 0.7082, 0.2822, 0.7082, 0.2332, 0.7082, 0.3222, 0.8614, 0.3559, 0.7882, 0.3559, 0.7882, 0.3498, 0.8614, 0.3498, 0.8614, 0.3376, 0.7882, 0.3376, 0.7882, 0.3315, 0.8614, 0.3315, 0.8614, 0.3315, 0.7882, 0.3315, 0.7882, 0.3254, 0.8614, 0.3254, 0.8614, 0.3254, 0.7882, 0.3254, 0.7882, 0.3193, 0.8614, 0.3193, 0.0, 0.0, 0.0, 0.0, 0.0, 0.0, 0.0, 0.0, 0.0, 0.0, 0.4812, 0.2934, 0.4812, 0.2934, 0.4843, 0.2975, 0.4843, 0.2975, 0.0, 0.0, 0.0, 0.0, 0.0, 0.0, 0.416, 0.2461, 0.4212, 0.2468, 0.4212, 0.2468, 0.416, 0.2461, 0.41, 0.297, 0.4148, 0.295, 0.4148, 0.295, 0.41, 0.297, 0.8636, 0.2716, 0.7836, 0.2716, 0.7836, 0.2649, 0.8636, 0.2649, 0.3907, 0.2635, 0.3907, 0.2635, 0.3875, 0.2677, 0.3875, 0.2677, 0.8127, 0.3601, 0.8064, 0.3118, 0.8363, 0.311, 0.8363, 0.3601, 0.3535, 0.3202, 0.3486, 0.3182, 0.3486, 0.3182, 0.3535, 0.3202, 0.7984, 0.8905, 0.793, 0.7194, 0.8423, 0.7187, 0.8426, 0.8892, 0.0, 0.0, 0.0, 0.0, 0.0, 0.0, 0.0, 0.0, 0.0, 0.0, 0.659, 0.3058, 0.659, 0.2558, 0.659, 0.3458, 0.0, 0.0, 0.0, 0.0, 0.0, 0.0, 0.0, 0.0, 0.0, 0.0, 0.7836, 0.3783, 0.7836, 0.3717, 0.8636, 0.3717, 0.8636, 0.3783, 0.4812, 0.3216, 0.477, 0.3248, 0.477, 0.3248, 0.4812, 0.3216, 0.0583, 0.2558, 0.0583, 0.3058, 0.0583, 0.3458, 0.659, 0.3458, 0.659, 0.2558, 0.8614, 0.3498, 0.7882, 0.3498, 0.7882, 0.3437, 0.8614, 0.3437, 0.3393, 0.306, 0.3393, 0.306, 0.3413, 0.3108, 0.3413, 0.3108, 0.4902, 0.5854, 0.02423, 0.5827, 0.01765, 0.5826, 0.01765, 0.5557, 0.4968, 0.5557, 0.4968, 0.6538, 0.01765, 0.6538, 0.02423, 0.6104, 0.02423, 0.6472, 0.4902, 0.6472, 0.0, 0.0, 0.0, 0.0, 0.0, 0.0, 0.0, 0.0, 0.7882, 0.3742, 0.7882, 0.3681, 0.8614, 0.3681, 0.8614, 0.3742, 0.416, 0.2861, 0.4108, 0.2854, 0.4108, 0.2854, 0.416, 0.2861, 0.4108, 0.2468, 0.416, 0.2461, 0.416, 0.2461, 0.4108, 0.2468, 0.4108, 0.2468, 0.406, 0.2488, 0.406, 0.2488, 0.4108, 0.2468, 0.4212, 0.2854, 0.416, 0.2861, 0.416, 0.2861, 0.4212, 0.2854, 0.8636, 0.2983, 0.8636, 0.3049, 0.7836, 0.3049, 0.7836, 0.2983, 0.8614, 0.3986, 0.7882, 0.3986, 0.7882, 0.3925, 0.8614, 0.3925, 0.4477, 0.3127, 0.4477, 0.3127, 0.4497, 0.3175, 0.4497, 0.3175, 0.41, 0.297, 0.4048, 0.2977, 0.4048, 0.2977, 0.41, 0.297, 0.3386, 0.3008, 0.3386, 0.3008, 0.3393, 0.306, 0.3393, 0.306, 0.4529, 0.2934, 0.457, 0.2902, 0.457, 0.2902, 0.4529, 0.2934, 0.193, 0.4151, 0.193, 0.4151, 0.193, 0.5736, 0.193, 0.5736, 0.8614, 0.2827, 0.8614, 0.2888, 0.7882, 0.2888, 0.7882, 0.2827, 0.3996, 0.297, 0.3948, 0.295, 0.3948, 0.295, 0.3996, 0.297, 0.7781, 0.7979, 0.8573, 0.7979, 0.8585, 0.8393, 0.7794, 0.8416, 0.4212, 0.2468, 0.426, 0.2488, 0.426, 0.2488, 0.4212, 0.2468, 0.0, 0.0, 0.0, 0.0, 0.0, 0.0, 0.0, 0.0, 0.3638, 0.2815, 0.3686, 0.2835, 0.3686, 0.2835, 0.3638, 0.2815, 0.8636, 0.4117, 0.7836, 0.4117, 0.7836, 0.405, 0.8636, 0.405, 0.4019, 0.252, 0.406, 0.2488, 0.406, 0.2488, 0.4019, 0.252, 0.2077, 0.6116, 0.2077, 0.6246, 0.2077, 0.4227, 0.2618, 0.5901, 0.2619, 0.6322, 0.2622, 0.698, 0.7659, 0.6303, 0.7651, 0.4266, 0.7507, 0.4266, 0.6566, 0.427, 0.6571, 0.5478, 0.2616, 0.5493, 0.3393, 0.2957, 0.3393, 0.2957, 0.3386, 0.3008, 0.3386, 0.3008, 0.017, 0.408, 0.3147, 0.408, 0.3147, 0.6003, 0.017, 0.6003, 0.1822, 0.4043, 0.4498, 0.4043, 0.4391, 0.4151, 0.193, 0.4151, 0.193, 0.5736, 0.4391, 0.5736, 0.4498, 0.5843, 0.1822, 0.5843, 0.4333, 0.2561, 0.4333, 0.2561, 0.4353, 0.2609, 0.4353, 0.2609, 0.4722, 0.3268, 0.467, 0.3275, 0.467, 0.3275, 0.4722, 0.3268, 0.8614, 0.2949, 0.8614, 0.301, 0.7882, 0.301, 0.7882, 0.2949, 0.0, 0.0, 0.0, 0.0, 0.0, 0.0, 0.4353, 0.2713, 0.4353, 0.2713, 0.4333, 0.2761, 0.4333, 0.2761, 0.4353, 0.2609, 0.4353, 0.2609, 0.436, 0.2661, 0.436, 0.2661, 0.0, 0.0, 0.0, 0.0, 0.0, 0.0, 0.0, 0.0, 0.4497, 0.3175, 0.4497, 0.3175, 0.4529, 0.3216, 0.4529, 0.3216, 0.0127, 0.4052, 0.2899, 0.4052, 0.2899, 0.5842, 0.0127, 0.5842, 0.8614, 0.3437, 0.7882, 0.3437, 0.7882, 0.3376, 0.8614, 0.3376, 0.376, 0.2908, 0.376, 0.2908, 0.378, 0.2957, 0.378, 0.2957, 0.766, 0.3321, 0.766, 0.2734, 0.766, 0.2293, 0.766, 0.2293, 0.766, 0.3321, 0.8577, 0.8215, 0.7834, 0.8215, 0.7777, 0.6328, 0.8578, 0.6279, 0.8578, 0.63, 0.8577, 0.8188, 0.8636, 0.3183, 0.8636, 0.325, 0.7836, 0.325, 0.7836, 0.3183, 0.8561, 0.3601, 0.8561, 0.311, 0.7923, 0.311, 0.7923, 0.3601, 0.0, 0.0, 0.0, 0.0, 0.0, 0.0, 0.0, 0.0, 0.0, 0.0, 0.0, 0.0, 0.0, 0.0, 0.0, 0.0, 0.0, 0.0, 0.0, 0.0, 0.0, 0.0, 0.0, 0.0, 0.0, 0.0, 0.0, 0.0, 0.0, 0.0, 0.0, 0.0, 0.0, 0.0, 0.7082, 0.3222, 0.7082, 0.2332, 0.1014, 0.2332, 0.1014, 0.3222, 0.8619, 0.6675, 0.8619, 0.7798, 0.7833, 0.7798, 0.7833, 0.6675, 0.3155, 0.6472, 0.3737, 0.6472, 0.3737, 0.6288, 0.432, 0.6288, 0.432, 0.6472, 0.4902, 0.6472, 0.4902, 0.5854, 0.02423, 0.5827, 0.02423, 0.6472, 0.08248, 0.6472, 0.08248, 0.6288, 0.1407, 0.6288, 0.1407, 0.6472, 0.199, 0.6472, 0.199, 0.6288, 0.2572, 0.6288, 0.3155, 0.6288, 0.84, 0.2797, 0.84, 0.3807, 0.8221, 0.3808, 0.8148, 0.3363, 0.7991, 0.3357, 0.8091, 0.2598, 0.84, 0.2598, 0.771, 0.1929, 0.000856, 0.1929, 0.000856, 0.3102, 0.08574, 0.3102, 0.771, 0.3102, 0.01765, 0.6104, 0.01765, 0.6538, 0.02423, 0.6104, 0.02423, 0.5827, 0.01765, 0.5826, 0.0002996, 0.1857, 0.6454, 0.1857, 0.7692, 0.1857, 0.7692, 0.3244, 0.6454, 0.3244, 0.0002998, 0.3244, 0.4902, 0.5854, 0.4902, 0.6472, 0.02423, 0.6472, 0.02423, 0.6104, 0.01765, 0.6538, 0.4968, 0.6538, 0.4968, 0.5557, 0.01765, 0.5557, 0.01765, 0.5826, 0.02423, 0.5827, 0.2618, 0.5901, 0.2616, 0.5493, 0.6571, 0.5478, 0.6566, 0.427, 0.7507, 0.4266, 0.7651, 0.4266, 0.7659, 0.6303, 0.2622, 0.698, 0.2619, 0.6322, 0.432, 0.6288, 0.3737, 0.6288, 0.3737, 0.6288, 0.432, 0.6288, 0.3155, 0.6472, 0.3155, 0.6288, 0.3155, 0.6288, 0.3155, 0.6472, 0.3155, 0.6288, 0.2572, 0.6288, 0.2572, 0.6288, 0.3155, 0.6288, 0.2572, 0.6288, 0.199, 0.6288, 0.199, 0.6288, 0.2572, 0.6288, 0.4968, 0.5557, 0.4968, 0.6538, 0.4968, 0.6538, 0.4968, 0.5557, 0.0, 0.0, 0.0, 0.0, 0.0, 0.0, 0.0, 0.0, 0.4902, 0.5854, 0.4902, 0.6472, 0.4902, 0.6472, 0.4902, 0.5854, 0.02423, 0.6472, 0.02423, 0.5827, 0.02423, 0.5827, 0.02423, 0.6472, 0.4902, 0.6472, 0.432, 0.6472, 0.432, 0.6472, 0.4902, 0.6472, 0.3737, 0.6472, 0.3155, 0.6472, 0.3155, 0.6472, 0.3737, 0.6472, 0.199, 0.6472, 0.1407, 0.6472, 0.1407, 0.6472, 0.199, 0.6472, 0.6572, 0.4332, 0.5049, 0.2401, 0.5049, 0.2401, 0.6572, 0.4332, 0.08248, 0.6472, 0.02423, 0.6472, 0.02423, 0.6472, 0.08248, 0.6472, 0.02423, 0.5827, 0.4902, 0.5854, 0.4902, 0.5854, 0.02423, 0.5827, 0.432, 0.6472, 0.432, 0.6288, 0.432, 0.6288, 0.432, 0.6472, 0.0424, 0.095, 0.0423, 0.1002, 0.0423, 0.1002, 0.0424, 0.095, 0.1407, 0.6288, 0.08248, 0.6288, 0.08248, 0.6288, 0.1407, 0.6288, 0.199, 0.6288, 0.199, 0.6472, 0.199, 0.6472, 0.199, 0.6288, 0.1407, 0.6472, 0.1407, 0.6288, 0.1407, 0.6288, 0.1407, 0.6472, 0.08248, 0.6288, 0.08248, 0.6472, 0.08248, 0.6472, 0.08248, 0.6288, 0.3737, 0.6288, 0.3737, 0.6472, 0.3737, 0.6472, 0.3737, 0.6288, 0.7669, 0.1678, 0.767, 0.3052, 0.3859, 0.3634, 0.005526, 0.3052, 0.005618, 0.1678, 0.1282, 0.1679])
me_poly_os_0_000000.materials.append(mat_default_002)
me_poly_os_0_000000.use_remesh_fix_poles = True
me_poly_os_0_000000.use_remesh_preserve_attributes = False
me_poly_os_0_000000.use_mirror_vertex_groups = False
me_poly_os_0_000000.update()

# ---- objects
ob_phtofire_obj = bpy.data.objects.new('PHTOfire.obj', None)
ob_default_lod = bpy.data.objects.new('Default LOD', None)
ob_town_tiny_light_omni = bpy.data.objects.new('town_tiny_light_omni', light_light_name_town_tiny_light_omni)
ob_town_tiny_light_omni_001 = bpy.data.objects.new('town_tiny_light_omni.001', light_light_name_town_tiny_light_omni_001)
ob_town_tiny_light_omni_002 = bpy.data.objects.new('town_tiny_light_omni.002', light_light_name_town_tiny_light_omni_002)
ob_town_tiny_light_omni_003 = bpy.data.objects.new('town_tiny_light_omni.003', light_light_name_town_tiny_light_omni_003)
ob_town_tiny_light_omni_004 = bpy.data.objects.new('town_tiny_light_omni.004', light_light_name_town_tiny_light_omni_004)
ob_town_tiny_light_omni_005 = bpy.data.objects.new('town_tiny_light_omni.005', light_light_name_town_tiny_light_omni_005)
ob_amb_street_light3 = bpy.data.objects.new('amb_street_light3', light_light_name_amb_street_light3)
ob_amb_street_light3_001 = bpy.data.objects.new('amb_street_light3.001', light_light_name_amb_street_light3_001)
ob_town_tiny_light_omni_006 = bpy.data.objects.new('town_tiny_light_omni.006', light_light_name_town_tiny_light_omni_006)
ob_town_tiny_light_omni_007 = bpy.data.objects.new('town_tiny_light_omni.007', light_light_name_town_tiny_light_omni_007)
ob_town_tiny_light_omni_008 = bpy.data.objects.new('town_tiny_light_omni.008', light_light_name_town_tiny_light_omni_008)
ob_amb_street_light3_002 = bpy.data.objects.new('amb_street_light3.002', light_light_name_amb_street_light3_002)
ob_amb_street_light3_003 = bpy.data.objects.new('amb_street_light3.003', light_light_name_amb_street_light3_003)
ob_poly_os_0_hard__blend_yes = bpy.data.objects.new('POLY_OS=0 HARD= BLEND=yes', me_poly_os_0_000000)

# ---- transforms, parenting, visibility, modifiers, constraints
ob_phtofire_obj.location = (0.0, 0.0, 0.0)
ob_phtofire_obj.rotation_euler = (1.571, -0.0, 0.0)
ob_phtofire_obj.empty_display_size = 0.01
ob_phtofire_obj.lineart.crease_threshold = 0.0
ob_default_lod.parent = ob_phtofire_obj
ob_default_lod.location = (0.0, 0.0, 0.0)
ob_default_lod.empty_display_size = 0.01
ob_default_lod.lineart.crease_threshold = 0.0
ob_town_tiny_light_omni.parent = ob_default_lod
ob_town_tiny_light_omni.location = (-17.21, 3.357, -3.959)
ob_town_tiny_light_omni.lineart.crease_threshold = 0.0
ob_town_tiny_light_omni_001.parent = ob_default_lod
ob_town_tiny_light_omni_001.location = (-17.21, 3.392, 9.982)
ob_town_tiny_light_omni_001.lineart.crease_threshold = 0.0
ob_town_tiny_light_omni_002.parent = ob_default_lod
ob_town_tiny_light_omni_002.location = (-15.13, 2.7, 13.23)
ob_town_tiny_light_omni_002.lineart.crease_threshold = 0.0
ob_town_tiny_light_omni_003.parent = ob_default_lod
ob_town_tiny_light_omni_003.location = (-4.055, 2.726, 13.56)
ob_town_tiny_light_omni_003.lineart.crease_threshold = 0.0
ob_town_tiny_light_omni_004.parent = ob_default_lod
ob_town_tiny_light_omni_004.location = (12.52, 2.729, 14.07)
ob_town_tiny_light_omni_004.lineart.crease_threshold = 0.0
ob_town_tiny_light_omni_005.parent = ob_default_lod
ob_town_tiny_light_omni_005.location = (16.92, 2.949, 12.0)
ob_town_tiny_light_omni_005.lineart.crease_threshold = 0.0
ob_amb_street_light3.parent = ob_default_lod
ob_amb_street_light3.location = (-4.618, 6.527, -13.75)
ob_amb_street_light3.lineart.crease_threshold = 0.0
ob_amb_street_light3_001.parent = ob_default_lod
ob_amb_street_light3_001.location = (1.613, 6.527, -13.76)
ob_amb_street_light3_001.lineart.crease_threshold = 0.0
ob_town_tiny_light_omni_006.parent = ob_default_lod
ob_town_tiny_light_omni_006.location = (17.3, 3.06, -0.4964)
ob_town_tiny_light_omni_006.lineart.crease_threshold = 0.0
ob_town_tiny_light_omni_007.parent = ob_default_lod
ob_town_tiny_light_omni_007.location = (15.2, 3.038, -9.135)
ob_town_tiny_light_omni_007.lineart.crease_threshold = 0.0
ob_town_tiny_light_omni_008.parent = ob_default_lod
ob_town_tiny_light_omni_008.location = (5.041, 3.177, -13.33)
ob_town_tiny_light_omni_008.lineart.crease_threshold = 0.0
ob_amb_street_light3_002.parent = ob_default_lod
ob_amb_street_light3_002.location = (-10.93, 6.527, -13.78)
ob_amb_street_light3_002.lineart.crease_threshold = 0.0
ob_amb_street_light3_003.parent = ob_default_lod
ob_amb_street_light3_003.location = (7.869, 6.527, -13.76)
ob_amb_street_light3_003.lineart.crease_threshold = 0.0
ob_poly_os_0_hard__blend_yes.parent = ob_default_lod
ob_poly_os_0_hard__blend_yes.location = (-3.527e-07, 5.799, -1.23e-06)
ob_poly_os_0_hard__blend_yes.show_transparent = True
ob_poly_os_0_hard__blend_yes.lineart.crease_threshold = 0.0
_m = ob_poly_os_0_hard__blend_yes.modifiers.new('Auto Smooth', 'NODES')
_m.node_group = ng_auto_smooth
_gi = [s.identifier for s in ng_auto_smooth.interface.items_tree if s.item_type == 'SOCKET' and s.in_out == 'INPUT']
_m[_gi[1]] = 0.7854  # Angle

# ---- collection membership
col_collection.objects.link(ob_phtofire_obj)
col_collection.objects.link(ob_default_lod)
col_collection.objects.link(ob_town_tiny_light_omni)
col_collection.objects.link(ob_town_tiny_light_omni_001)
col_collection.objects.link(ob_town_tiny_light_omni_002)
col_collection.objects.link(ob_town_tiny_light_omni_003)
col_collection.objects.link(ob_town_tiny_light_omni_004)
col_collection.objects.link(ob_town_tiny_light_omni_005)
col_collection.objects.link(ob_amb_street_light3)
col_collection.objects.link(ob_amb_street_light3_001)
col_collection.objects.link(ob_town_tiny_light_omni_006)
col_collection.objects.link(ob_town_tiny_light_omni_007)
col_collection.objects.link(ob_town_tiny_light_omni_008)
col_collection.objects.link(ob_amb_street_light3_002)
col_collection.objects.link(ob_amb_street_light3_003)
col_collection.objects.link(ob_poly_os_0_hard__blend_yes)

# ---- scene / render settings (as saved in the file)
scene.frame_start = 1; scene.frame_end = 250; scene.frame_set(18)
scene.render.engine = 'BLENDER_EEVEE_NEXT'
scene.cycles.use_denoising = False
scene.cycles.samples = 128
scene.cycles.sampling_pattern = 'TABULATED_SOBOL'
scene.cycles.use_adaptive_sampling = False
scene.cycles.use_light_tree = False
scene.view_settings.view_transform = 'Filmic'
bpy.context.view_layer.update()

# ---- added for rendering (the .blend has no active camera): camera
cam_auto = bpy.data.cameras.new('AutoCamera')
cam_auto.lens = 50.0
cam_auto.sensor_width = 36.0
cam_auto.clip_end = 1000.0
ob_auto_camera = bpy.data.objects.new('AutoCamera', cam_auto)
scene.collection.objects.link(ob_auto_camera)
ob_auto_camera.location = (43.1431, -51.7718, 40.313)
ob_auto_camera.rotation_euler = (1.09748, -7.21219e-08, 0.694738)
scene.camera = ob_auto_camera
bpy.context.view_layer.update()
